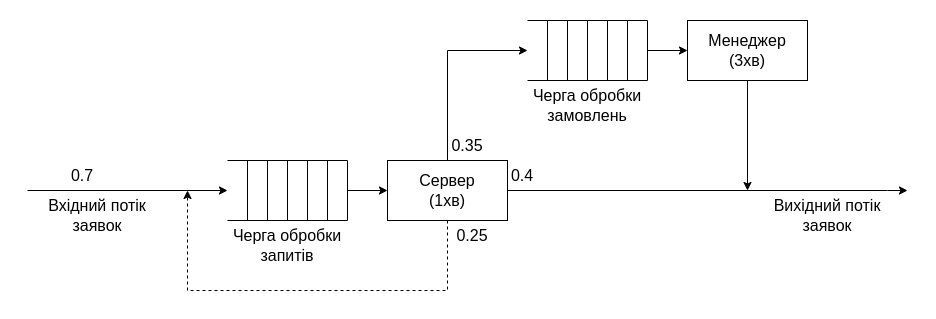

The diagram above was exported from draw.io. Its source (the exported page's mxGraphModel, read from the mxfile embedded in the PNG):
<mxGraphModel dx="2310" dy="864" grid="1" gridSize="10" guides="1" tooltips="1" connect="1" arrows="1" fold="1" page="1" pageScale="1" pageWidth="850" pageHeight="1100" math="0" shadow="0">
  <root>
    <mxCell id="0" />
    <mxCell id="1" parent="0" />
    <mxCell id="Acz4-54WFaqO-ZNYnkE_-1" value="" style="endArrow=classic;html=1;rounded=0;" edge="1" parent="1">
      <mxGeometry width="50" height="50" relative="1" as="geometry">
        <mxPoint x="-40" y="240" as="sourcePoint" />
        <mxPoint x="160" y="240" as="targetPoint" />
      </mxGeometry>
    </mxCell>
    <mxCell id="Acz4-54WFaqO-ZNYnkE_-18" value="" style="endArrow=classic;html=1;rounded=0;" edge="1" parent="1">
      <mxGeometry width="50" height="50" relative="1" as="geometry">
        <mxPoint x="280" y="240" as="sourcePoint" />
        <mxPoint x="320" y="240" as="targetPoint" />
      </mxGeometry>
    </mxCell>
    <mxCell id="Acz4-54WFaqO-ZNYnkE_-50" style="edgeStyle=orthogonalEdgeStyle;rounded=0;orthogonalLoop=1;jettySize=auto;html=1;" edge="1" parent="1" source="Acz4-54WFaqO-ZNYnkE_-28">
      <mxGeometry relative="1" as="geometry">
        <mxPoint x="840" y="240" as="targetPoint" />
        <Array as="points">
          <mxPoint x="820" y="240" />
          <mxPoint x="820" y="240" />
        </Array>
      </mxGeometry>
    </mxCell>
    <mxCell id="Acz4-54WFaqO-ZNYnkE_-51" style="edgeStyle=orthogonalEdgeStyle;rounded=0;orthogonalLoop=1;jettySize=auto;html=1;exitX=0.5;exitY=0;exitDx=0;exitDy=0;" edge="1" parent="1" source="Acz4-54WFaqO-ZNYnkE_-28">
      <mxGeometry relative="1" as="geometry">
        <mxPoint x="460" y="100" as="targetPoint" />
        <Array as="points">
          <mxPoint x="380" y="100" />
        </Array>
      </mxGeometry>
    </mxCell>
    <mxCell id="Acz4-54WFaqO-ZNYnkE_-57" style="edgeStyle=orthogonalEdgeStyle;rounded=0;orthogonalLoop=1;jettySize=auto;html=1;dashed=1;" edge="1" parent="1" source="Acz4-54WFaqO-ZNYnkE_-28">
      <mxGeometry relative="1" as="geometry">
        <mxPoint x="120" y="240" as="targetPoint" />
        <Array as="points">
          <mxPoint x="380" y="340" />
          <mxPoint x="120" y="340" />
          <mxPoint x="120" y="240" />
        </Array>
      </mxGeometry>
    </mxCell>
    <mxCell id="Acz4-54WFaqO-ZNYnkE_-28" value="Сервер&lt;br&gt;(1хв)" style="rounded=0;whiteSpace=wrap;html=1;fontSize=16;" vertex="1" parent="1">
      <mxGeometry x="320" y="210" width="120" height="60" as="geometry" />
    </mxCell>
    <mxCell id="Acz4-54WFaqO-ZNYnkE_-33" value="" style="group" vertex="1" connectable="0" parent="1">
      <mxGeometry x="160" y="210" width="120" height="110" as="geometry" />
    </mxCell>
    <mxCell id="Acz4-54WFaqO-ZNYnkE_-11" value="" style="group" vertex="1" connectable="0" parent="Acz4-54WFaqO-ZNYnkE_-33">
      <mxGeometry width="120" height="60" as="geometry" />
    </mxCell>
    <mxCell id="Acz4-54WFaqO-ZNYnkE_-4" value="" style="endArrow=none;html=1;rounded=0;" edge="1" parent="Acz4-54WFaqO-ZNYnkE_-11">
      <mxGeometry width="50" height="50" relative="1" as="geometry">
        <mxPoint as="sourcePoint" />
        <mxPoint x="120" as="targetPoint" />
      </mxGeometry>
    </mxCell>
    <mxCell id="Acz4-54WFaqO-ZNYnkE_-5" value="" style="endArrow=none;html=1;rounded=0;" edge="1" parent="Acz4-54WFaqO-ZNYnkE_-11">
      <mxGeometry width="50" height="50" relative="1" as="geometry">
        <mxPoint y="60" as="sourcePoint" />
        <mxPoint x="120" y="60" as="targetPoint" />
      </mxGeometry>
    </mxCell>
    <mxCell id="Acz4-54WFaqO-ZNYnkE_-6" value="" style="endArrow=none;html=1;rounded=0;" edge="1" parent="Acz4-54WFaqO-ZNYnkE_-11">
      <mxGeometry width="50" height="50" relative="1" as="geometry">
        <mxPoint x="120" y="60" as="sourcePoint" />
        <mxPoint x="120" as="targetPoint" />
      </mxGeometry>
    </mxCell>
    <mxCell id="Acz4-54WFaqO-ZNYnkE_-7" value="" style="endArrow=none;html=1;rounded=0;" edge="1" parent="Acz4-54WFaqO-ZNYnkE_-11">
      <mxGeometry width="50" height="50" relative="1" as="geometry">
        <mxPoint x="100" y="60" as="sourcePoint" />
        <mxPoint x="100" as="targetPoint" />
      </mxGeometry>
    </mxCell>
    <mxCell id="Acz4-54WFaqO-ZNYnkE_-8" value="" style="endArrow=none;html=1;rounded=0;" edge="1" parent="Acz4-54WFaqO-ZNYnkE_-11">
      <mxGeometry width="50" height="50" relative="1" as="geometry">
        <mxPoint x="80" y="60" as="sourcePoint" />
        <mxPoint x="80" as="targetPoint" />
      </mxGeometry>
    </mxCell>
    <mxCell id="Acz4-54WFaqO-ZNYnkE_-9" value="" style="endArrow=none;html=1;rounded=0;" edge="1" parent="Acz4-54WFaqO-ZNYnkE_-11">
      <mxGeometry width="50" height="50" relative="1" as="geometry">
        <mxPoint x="60" y="60" as="sourcePoint" />
        <mxPoint x="60" as="targetPoint" />
      </mxGeometry>
    </mxCell>
    <mxCell id="Acz4-54WFaqO-ZNYnkE_-10" value="" style="endArrow=none;html=1;rounded=0;" edge="1" parent="Acz4-54WFaqO-ZNYnkE_-11">
      <mxGeometry width="50" height="50" relative="1" as="geometry">
        <mxPoint x="40" y="60" as="sourcePoint" />
        <mxPoint x="40" as="targetPoint" />
      </mxGeometry>
    </mxCell>
    <mxCell id="Acz4-54WFaqO-ZNYnkE_-13" value="" style="endArrow=none;html=1;rounded=0;" edge="1" parent="Acz4-54WFaqO-ZNYnkE_-11">
      <mxGeometry width="50" height="50" relative="1" as="geometry">
        <mxPoint x="20" y="60" as="sourcePoint" />
        <mxPoint x="20" as="targetPoint" />
      </mxGeometry>
    </mxCell>
    <mxCell id="Acz4-54WFaqO-ZNYnkE_-29" value="Черга обробки запитів" style="text;html=1;strokeColor=none;fillColor=none;align=center;verticalAlign=middle;whiteSpace=wrap;rounded=0;fontSize=16;" vertex="1" parent="Acz4-54WFaqO-ZNYnkE_-33">
      <mxGeometry y="60" width="120" height="50" as="geometry" />
    </mxCell>
    <mxCell id="Acz4-54WFaqO-ZNYnkE_-34" value="" style="group" vertex="1" connectable="0" parent="1">
      <mxGeometry x="460" y="70" width="120" height="120" as="geometry" />
    </mxCell>
    <mxCell id="Acz4-54WFaqO-ZNYnkE_-35" value="" style="group" vertex="1" connectable="0" parent="Acz4-54WFaqO-ZNYnkE_-34">
      <mxGeometry width="120" height="60" as="geometry" />
    </mxCell>
    <mxCell id="Acz4-54WFaqO-ZNYnkE_-36" value="" style="endArrow=none;html=1;rounded=0;" edge="1" parent="Acz4-54WFaqO-ZNYnkE_-35">
      <mxGeometry width="50" height="50" relative="1" as="geometry">
        <mxPoint as="sourcePoint" />
        <mxPoint x="120" as="targetPoint" />
      </mxGeometry>
    </mxCell>
    <mxCell id="Acz4-54WFaqO-ZNYnkE_-37" value="" style="endArrow=none;html=1;rounded=0;" edge="1" parent="Acz4-54WFaqO-ZNYnkE_-35">
      <mxGeometry width="50" height="50" relative="1" as="geometry">
        <mxPoint y="60" as="sourcePoint" />
        <mxPoint x="120" y="60" as="targetPoint" />
      </mxGeometry>
    </mxCell>
    <mxCell id="Acz4-54WFaqO-ZNYnkE_-38" value="" style="endArrow=none;html=1;rounded=0;" edge="1" parent="Acz4-54WFaqO-ZNYnkE_-35">
      <mxGeometry width="50" height="50" relative="1" as="geometry">
        <mxPoint x="120" y="60" as="sourcePoint" />
        <mxPoint x="120" as="targetPoint" />
      </mxGeometry>
    </mxCell>
    <mxCell id="Acz4-54WFaqO-ZNYnkE_-39" value="" style="endArrow=none;html=1;rounded=0;" edge="1" parent="Acz4-54WFaqO-ZNYnkE_-35">
      <mxGeometry width="50" height="50" relative="1" as="geometry">
        <mxPoint x="100" y="60" as="sourcePoint" />
        <mxPoint x="100" as="targetPoint" />
      </mxGeometry>
    </mxCell>
    <mxCell id="Acz4-54WFaqO-ZNYnkE_-40" value="" style="endArrow=none;html=1;rounded=0;" edge="1" parent="Acz4-54WFaqO-ZNYnkE_-35">
      <mxGeometry width="50" height="50" relative="1" as="geometry">
        <mxPoint x="80" y="60" as="sourcePoint" />
        <mxPoint x="80" as="targetPoint" />
      </mxGeometry>
    </mxCell>
    <mxCell id="Acz4-54WFaqO-ZNYnkE_-41" value="" style="endArrow=none;html=1;rounded=0;" edge="1" parent="Acz4-54WFaqO-ZNYnkE_-35">
      <mxGeometry width="50" height="50" relative="1" as="geometry">
        <mxPoint x="60" y="60" as="sourcePoint" />
        <mxPoint x="60" as="targetPoint" />
      </mxGeometry>
    </mxCell>
    <mxCell id="Acz4-54WFaqO-ZNYnkE_-42" value="" style="endArrow=none;html=1;rounded=0;" edge="1" parent="Acz4-54WFaqO-ZNYnkE_-35">
      <mxGeometry width="50" height="50" relative="1" as="geometry">
        <mxPoint x="40" y="60" as="sourcePoint" />
        <mxPoint x="40" as="targetPoint" />
      </mxGeometry>
    </mxCell>
    <mxCell id="Acz4-54WFaqO-ZNYnkE_-43" value="" style="endArrow=none;html=1;rounded=0;" edge="1" parent="Acz4-54WFaqO-ZNYnkE_-35">
      <mxGeometry width="50" height="50" relative="1" as="geometry">
        <mxPoint x="20" y="60" as="sourcePoint" />
        <mxPoint x="20" as="targetPoint" />
      </mxGeometry>
    </mxCell>
    <mxCell id="Acz4-54WFaqO-ZNYnkE_-44" value="Черга обробки замовлень" style="text;html=1;strokeColor=none;fillColor=none;align=center;verticalAlign=middle;whiteSpace=wrap;rounded=0;fontSize=16;" vertex="1" parent="Acz4-54WFaqO-ZNYnkE_-34">
      <mxGeometry y="60" width="120" height="50" as="geometry" />
    </mxCell>
    <mxCell id="Acz4-54WFaqO-ZNYnkE_-55" style="edgeStyle=orthogonalEdgeStyle;rounded=0;orthogonalLoop=1;jettySize=auto;html=1;entryX=0;entryY=0.5;entryDx=0;entryDy=0;" edge="1" parent="1" target="Acz4-54WFaqO-ZNYnkE_-53">
      <mxGeometry relative="1" as="geometry">
        <mxPoint x="580" y="150" as="targetPoint" />
        <mxPoint x="580" y="100" as="sourcePoint" />
      </mxGeometry>
    </mxCell>
    <mxCell id="Acz4-54WFaqO-ZNYnkE_-56" style="edgeStyle=orthogonalEdgeStyle;rounded=0;orthogonalLoop=1;jettySize=auto;html=1;" edge="1" parent="1" source="Acz4-54WFaqO-ZNYnkE_-53">
      <mxGeometry relative="1" as="geometry">
        <mxPoint x="680" y="240" as="targetPoint" />
        <Array as="points">
          <mxPoint x="680" y="240" />
        </Array>
      </mxGeometry>
    </mxCell>
    <mxCell id="Acz4-54WFaqO-ZNYnkE_-53" value="Менеджер&lt;br&gt;(3хв)" style="rounded=0;whiteSpace=wrap;html=1;fontSize=16;" vertex="1" parent="1">
      <mxGeometry x="620" y="70" width="120" height="60" as="geometry" />
    </mxCell>
    <mxCell id="Acz4-54WFaqO-ZNYnkE_-58" value="Вхідний потік заявок" style="text;html=1;strokeColor=none;fillColor=none;align=center;verticalAlign=middle;whiteSpace=wrap;rounded=0;fontSize=16;" vertex="1" parent="1">
      <mxGeometry x="-30" y="240" width="120" height="50" as="geometry" />
    </mxCell>
    <mxCell id="Acz4-54WFaqO-ZNYnkE_-59" value="Вихідний потік заявок" style="text;html=1;strokeColor=none;fillColor=none;align=center;verticalAlign=middle;whiteSpace=wrap;rounded=0;fontSize=16;" vertex="1" parent="1">
      <mxGeometry x="700" y="240" width="120" height="50" as="geometry" />
    </mxCell>
    <mxCell id="Acz4-54WFaqO-ZNYnkE_-60" value="0.4" style="text;html=1;strokeColor=none;fillColor=none;align=center;verticalAlign=middle;whiteSpace=wrap;rounded=0;fontSize=16;" vertex="1" parent="1">
      <mxGeometry x="440" y="210" width="30" height="30" as="geometry" />
    </mxCell>
    <mxCell id="Acz4-54WFaqO-ZNYnkE_-61" value="0.35" style="text;html=1;strokeColor=none;fillColor=none;align=center;verticalAlign=middle;whiteSpace=wrap;rounded=0;fontSize=16;" vertex="1" parent="1">
      <mxGeometry x="380" y="180" width="40" height="30" as="geometry" />
    </mxCell>
    <mxCell id="Acz4-54WFaqO-ZNYnkE_-62" value="0.25" style="text;html=1;strokeColor=none;fillColor=none;align=center;verticalAlign=middle;whiteSpace=wrap;rounded=0;fontSize=16;" vertex="1" parent="1">
      <mxGeometry x="380" y="270" width="50" height="30" as="geometry" />
    </mxCell>
    <mxCell id="Acz4-54WFaqO-ZNYnkE_-64" value="0.7" style="text;html=1;strokeColor=none;fillColor=none;align=center;verticalAlign=middle;whiteSpace=wrap;rounded=0;fontSize=16;" vertex="1" parent="1">
      <mxGeometry y="210" width="30" height="30" as="geometry" />
    </mxCell>
  </root>
</mxGraphModel>